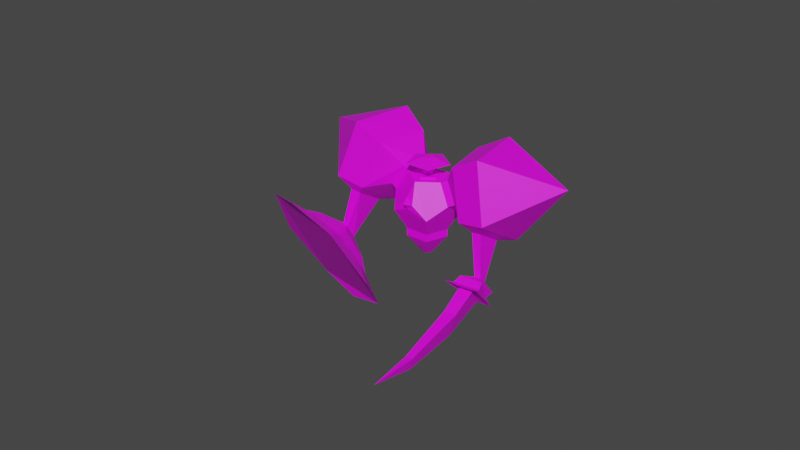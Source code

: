 # Source: ChemicalJuggernaut.blend  (saved by Blender 2.90.8; exported with 4.5.12 LTS)
import bpy
from mathutils import Matrix  # noqa: F401  (used for matrix-valued properties, if any)

bpy.ops.wm.read_factory_settings(use_empty=True)
scene = bpy.context.scene
scene.name = 'Scene'

# ---- collections
col_collection = bpy.data.collections.new('Collection'); scene.collection.children.link(col_collection)
col_char = bpy.data.collections.new('Char'); col_collection.children.link(col_char)

# ---- images (referenced by path relative to the original .blend; pixels are not part of the script)
import os
ASSET_DIR = os.environ.get("B2B_ASSET_DIR", "")  # directory of the original .blend (textures are referenced by path, not embedded)
HERE = os.path.dirname(os.path.abspath(__file__))  # packed textures are extracted next to this script under _unpacked/

def load_image(name, relpath, width, height, colorspace="sRGB"):
    """Load a texture the original file referenced (path relative to the .blend, or extracted next to this script)."""
    p = next((c for c in (os.path.join(HERE, relpath), os.path.join(ASSET_DIR, relpath)) if relpath and os.path.exists(c)), "")
    if p:
        img = bpy.data.images.load(p, check_existing=True)
        img.name = name
    else:  # same state as the original file: an image datablock whose file is absent (Cycles renders it pink)
        img = bpy.data.images.new(name, width, height)
        img.source = "FILE"
        img.filepath = "//" + (relpath or name)
    img.colorspace_settings.name = colorspace
    return img
img_chemical_jpg = load_image('Chemical.jpg', 'Chemical.jpg', 1024, 1024, 'sRGB')

# ---- materials (node trees are filled in below, after node groups)
mat_material = bpy.data.materials.new('Material')
mat_material.use_transparent_shadow = False

# ---- material node trees
mat_material.use_nodes = True; mat_material.node_tree.nodes.clear()
_N = mat_material.node_tree.nodes; _L = mat_material.node_tree.links
n0 = _N.new('ShaderNodeBsdfPrincipled'); n0.name = 'Principled BSDF'; n0.location = (10, 300)
n0.distribution = 'GGX'
n0.subsurface_method = 'BURLEY'
n0.inputs[3].default_value = 1.45
n0.inputs[27].default_value = (0.0, 0.0, 0.0, 1.0)
n0.inputs[28].default_value = 1.0
n1 = _N.new('ShaderNodeOutputMaterial'); n1.name = 'Material Output'; n1.location = (300, 300)
n2 = _N.new('ShaderNodeTexImage'); n2.name = 'Image Texture'; n2.location = (-280, 280)
n2.image = img_chemical_jpg
_L.new(n0.outputs[0], n1.inputs[0])
_L.new(n2.outputs[0], n0.inputs[0])
n1.is_active_output = True

# ---- world
world_world = bpy.data.worlds.new('World'); scene.world = world_world
world_world.use_nodes = True; world_world.node_tree.nodes.clear()
_N = world_world.node_tree.nodes; _L = world_world.node_tree.links
n0 = _N.new('ShaderNodeOutputWorld'); n0.name = 'World Output'; n0.location = (300, 300)
n1 = _N.new('ShaderNodeBackground'); n1.name = 'Background'; n1.location = (10, 300)
n1.inputs[0].default_value = (0.05088, 0.05088, 0.05088, 1.0)
_L.new(n1.outputs[0], n0.inputs[0])
n0.is_active_output = True
world_world.color = (0.05088, 0.05088, 0.05088)
world_world.use_sun_shadow = False
world_world.sun_shadow_jitter_overblur = 0.0

# ---- meshes
me_solid = bpy.data.meshes.new('Solid')
me_solid.from_pydata([(0.5191, 0.3664, 0.6134), (0.5774, 0.5774, -0.5774), (0.5191, -0.3664, 0.6134), (0.5774, -0.5774, -0.5774), (-0.5774, 0.5774, 0.5774), (-0.5774, 0.5774, -0.5774), (-0.5774, -0.5774, 0.5774), (-0.5774, -0.5774, -0.5774), (0.3568, 0.9342, 0.0), (-0.3568, 0.9342, 0.0), (-0.3568, -0.9342, 0.0), (0.7455, 0.0, 0.4734), (0.9342, 0.0, -0.3568), (-0.9342, 0.0, 0.3568), (-0.9342, 0.0, -0.3568), (0.1526, 0.2265, 0.8398), (0.1526, -0.2265, 0.8398), (0.0, 0.3568, -0.9342), (0.0, -0.3568, -0.9342), (-0.7001, -0.5774, -0.776), (-1.057, 0.0, -0.5554), (-0.1227, 0.3568, -1.133), (-0.1227, -0.3568, -1.133), (-1.057, 0.0, -0.5554), (-0.7001, 0.5774, -0.776), (-0.1227, 0.3568, -1.133), (0.7676, 0.6949, 0.5774), (1.124, 0.1176, 0.3568), (1.124, 0.1176, -0.3568), (0.7676, 0.6949, -0.5774), (0.5471, 1.052, -3.804e-09), (-0.1176, 0.3568, 1.124), (-0.6949, 0.5774, 0.7676), (-1.052, -1.902e-09, 0.5471), (-0.6949, -0.5774, 0.7676), (-0.1176, -0.3568, 1.124), (1.365, 1.233, 1.014), (2.008, -0.1724, 0.6166), (1.714, -0.2844, -0.8537), (0.8891, 1.052, -1.365), (0.6738, 1.99, -0.21), (-0.217, 0.6269, 1.997), (-1.369, 1.207, 1.058), (-1.898, -0.01592, 0.3662), (-1.074, -1.352, 0.8771), (-0.03468, -0.9548, 1.885), (0.5774, 0.5774, 0.5774), (0.0, 0.3568, 0.9342), (0.9342, 0.0, 0.3568), (0.5774, -0.5774, 0.5774), (0.0, -0.3568, 0.9342), (0.3438, 0.09211, 0.7975), (0.3438, -0.09211, 0.7975), (0.4929, -0.149, 0.7054), (0.585, -1.361e-09, 0.6484), (0.4929, 0.149, 0.7054), (0.1865, -0.2265, 0.8947), (0.1865, 0.2265, 0.8947), (0.553, -0.3664, 0.6682), (0.7794, -1.361e-09, 0.5283), (0.553, 0.3664, 0.6682), (0.3438, -0.09211, 0.7975), (0.3438, 0.09211, 0.7975), (0.4929, -0.149, 0.7054), (0.585, -1.361e-09, 0.6484), (0.4929, 0.149, 0.7054), (0.4045, -0.002919, 1.139), (0.5571, -0.2431, 1.045), (0.7988, -0.1469, 0.8965), (0.7956, 0.1527, 0.8984), (0.5518, 0.2417, 1.048), (0.4697, -0.6236, 1.129), (0.07835, -0.007944, 1.369), (1.089, -0.377, 0.7478), (1.081, 0.391, 0.7527), (0.4561, 0.6191, 1.137), (0.6766, -0.1493, 1.184), (0.5827, -0.001623, 1.241), (0.8252, -0.09015, 1.092), (0.8232, 0.09406, 1.094), (0.6733, 0.1488, 1.186), (0.3018, -0.808, 0.2268), (0.2426, -0.8662, -0.08063), (0.4676, -0.81, -0.04599), (0.3796, -1.014, 0.06045), (0.4996, -0.232, 0.8228), (0.5701, -0.259, 0.7791), (0.4996, -0.232, 0.8228), (0.715, -0.2579, 0.8696), (0.6006, -0.3035, 0.9401), (2.008, -0.1724, 0.6166), (1.365, 1.233, 1.014), (1.7, 0.05722, -1.2), (1.286, 0.7282, -1.456), (0.6738, 1.99, -0.21), (-1.369, 1.207, 1.058), (-0.217, 0.6269, 1.997), (-1.993, -0.4559, 0.4753), (-1.506, -1.245, 0.7768), (-0.03468, -0.9548, 1.885), (2.207, 1.759, 1.029), (2.934, 0.04526, 0.5785), (1.973, 0.1275, -1.32), (1.517, 0.8668, -1.603), (1.325, 2.654, -0.419), (-0.7287, 0.6359, 2.849), (-2.07, 1.354, 1.687), (-2.254, -0.4962, 0.6321), (-1.718, -1.365, 0.9644), (-0.4612, -1.254, 2.685), (3.748, 1.994, -0.8293), (-2.835, -0.5146, 3.224), (0.8891, 1.052, -1.365), (1.714, -0.2844, -0.8537), (-1.074, -1.352, 0.8771), (-1.898, -0.01592, 0.3662), (1.508, 1.493, -1.765), (2.502, -0.1191, -1.148), (-1.637, -1.704, 1.421), (-2.632, -0.09192, 0.8047), (1.353, 0.04461, -2.504), (1.507, 0.1204, -2.599), (1.671, -0.0778, -2.451), (1.502, -0.1352, -2.371), (-2.381, -1.507, -0.03705), (-2.512, -1.536, 0.09028), (-2.827, -1.26, -0.2844), (-2.667, -1.256, -0.3771), (1.027, -0.04394, -2.578), (1.604, 0.2132, -2.924), (2.019, -0.279, -2.548), (1.41, -0.4984, -2.23), (-1.781, -1.89, -0.185), (-2.715, -2.08, 0.5592), (-3.522, -1.389, -0.3999), (-2.514, -1.263, -1.055), (1.104, -0.03796, -2.856), (1.366, 0.1122, -3.009), (2.074, -0.4689, -2.711), (1.368, -0.7198, -2.343), (-1.551, -2.267, -0.1938), (-2.685, -2.505, 0.7396), (-3.93, -1.424, -0.7578), (-2.699, -1.224, -1.542), (1.274, -0.1586, -3.056), (1.894, -0.555, -2.696), (1.518, -0.6812, -2.505), (-2.01, -1.667, -1.142), (-3.433, -1.289, -1.321), (-3.591, -2.034, 0.1656), (-1.927, -2.585, 0.4603), (-1.402, -3.438, 0.96), (-2.725, -3.298, 1.448), (-4.307, -2.477, 0.4456), (-4.897, -1.413, -1.166), (-4.03, -1.176, -2.15), (-2.748, -1.062, -2.535), (-1.546, -1.836, -1.836), (-0.7447, -2.884, -0.1818), (1.292, 0.2082, -3.284), (0.9238, 0.02395, -3.06), (2.348, -0.7164, -2.702), (1.408, -1.02, -2.22), (1.826, -1.225, -3.169), (1.327, -1.31, -3.68), (1.503, -1.356, -3.004), (1.749, -2.952, -3.768), (2.142, -4.209, -4.128), (1.636, -2.854, -4.124), (1.929, -2.872, -3.857), (-0.9119, -0.1328, -1.34), (-0.7624, -0.1086, -1.432), (-0.9777, 0.02649, -1.3), (-0.8689, 0.1492, -1.367), (-0.7358, 0.06569, -1.448)], [(20, 23)], [(46, 8, 4, 47), (8, 9, 4), (8, 1, 5, 9), (1, 17, 5), (48, 49, 3, 12), (49, 81, 83, 3), (9, 5, 13, 4), (5, 14, 13), (6, 10, 49, 50), (10, 82, 81, 49), (3, 18, 1, 12), (18, 17, 1), (7, 10, 13, 14), (10, 6, 13), (14, 20, 19, 7), (18, 22, 21, 17), (5, 24, 23, 14), (5, 17, 21, 25, 24), (22, 19, 171, 174), (48, 27, 26, 46), (12, 28, 27, 48), (1, 29, 28, 12), (8, 30, 29, 1), (46, 26, 30, 8), (4, 32, 31, 47), (13, 33, 32, 4), (6, 34, 33, 13), (50, 35, 34, 6), (47, 31, 35, 50), (39, 40, 94, 112), (27, 37, 36, 26), (28, 38, 37, 27), (29, 39, 38, 28), (30, 40, 39, 29), (26, 36, 40, 30), (44, 45, 99, 114), (32, 42, 41, 31), (33, 43, 42, 32), (34, 44, 43, 33), (35, 45, 44, 34), (31, 41, 45, 35), (15, 0, 46, 47), (0, 11, 48, 46), (11, 2, 49, 48), (16, 15, 47, 50), (2, 16, 50, 49), (16, 56, 57, 15), (2, 58, 56, 16), (11, 59, 58, 2), (0, 60, 59, 11), (15, 57, 60, 0), (61, 62, 57, 56), (63, 61, 56, 58), (64, 63, 58, 59), (65, 64, 59, 60), (62, 65, 60, 57), (62, 61, 52, 67, 66, 51), (65, 54, 69, 70, 55, 64), (54, 53, 63, 64), (70, 66, 72, 75), (52, 61, 85, 87), (62, 51, 66, 70, 55, 65), (54, 69, 68, 53), (74, 75, 80, 79), (68, 69, 74, 73), (66, 67, 71, 72), (69, 70, 75, 74), (67, 68, 73, 71), (77, 76, 78, 79, 80), (71, 73, 78, 76), (75, 72, 77, 80), (73, 74, 79, 78), (72, 71, 76, 77), (82, 83, 84), (83, 82, 10, 3), (81, 82, 84), (83, 81, 84), (85, 86, 88, 89, 87), (53, 68, 88, 86), (61, 53, 86, 85), (67, 52, 87, 89), (68, 67, 89, 88), (41, 42, 95, 96), (36, 37, 90, 91), (45, 41, 96, 99), (40, 36, 91, 94), (42, 43, 115, 95), (37, 38, 113, 90), (43, 44, 114, 115), (38, 39, 112, 113), (90, 101, 100, 91), (113, 117, 101, 90), (94, 104, 116, 112), (91, 100, 104, 94), (95, 106, 105, 96), (115, 119, 106, 95), (99, 109, 118, 114), (96, 105, 109, 99), (101, 110, 100), (117, 110, 101), (116, 110, 117), (104, 110, 116), (100, 110, 104), (106, 111, 105), (119, 111, 106), (118, 111, 119), (109, 111, 118), (105, 111, 109), (93, 92, 113, 112), (98, 97, 115, 114), (102, 103, 116, 117), (92, 102, 117, 113), (103, 93, 112, 116), (107, 108, 118, 119), (97, 107, 119, 115), (108, 98, 114, 118), (103, 121, 120, 93), (102, 122, 121, 103), (92, 123, 122, 102), (93, 120, 123, 92), (108, 125, 124, 98), (107, 126, 125, 108), (97, 127, 126, 107), (98, 124, 127, 97), (137, 159, 160, 136), (121, 129, 128, 120), (122, 130, 129, 121), (123, 131, 130, 122), (120, 128, 131, 123), (146, 144, 164, 165), (125, 133, 132, 124), (126, 134, 133, 125), (127, 135, 134, 126), (124, 132, 135, 127), (129, 137, 136, 128), (130, 138, 137, 129), (131, 139, 138, 130), (128, 136, 139, 131), (133, 141, 150, 140, 132), (134, 142, 149, 141, 133), (135, 143, 148, 142, 134), (132, 140, 147, 143, 135), (138, 161, 159, 137), (139, 162, 161, 138), (136, 160, 162, 139), (151, 152, 153, 154, 155, 156, 157, 158), (141, 152, 151, 150), (149, 153, 152, 141), (142, 154, 153, 149), (148, 155, 154, 142), (143, 156, 155, 148), (147, 157, 156, 143), (140, 158, 157, 147), (150, 151, 158, 140), (144, 160, 159), (145, 144, 159, 161), (146, 145, 161, 162), (144, 146, 162, 160), (165, 164, 168, 166), (145, 146, 165, 163), (144, 145, 163, 164), (163, 165, 166, 169), (164, 163, 169, 168), (166, 168, 167), (169, 166, 167), (168, 169, 167), (3, 10, 7, 18), (19, 22, 18, 7), (171, 170, 172, 173, 174), (25, 22, 174, 173), (19, 23, 170, 171), (23, 24, 172, 170), (24, 25, 173, 172)])
_uv = me_solid.uv_layers.new(name='UVMap')
_uv.uv.foreach_set('vector', [0.09192, 0.9331, 0.03511, 0.9517, 0.03511, 0.8548, 0.09192, 0.8732, 0.03511, 0.9517, 0.0, 0.9034, 0.03511, 0.8548, 0.9466, 0.5101, 0.8949, 0.5404, 0.8794, 0.4539, 0.937, 0.4567, 0.8949, 0.5404, 0.8533, 0.5057, 0.8794, 0.4539, 0.9541, 0.6992, 0.8965, 0.684, 0.9292, 0.6422, 0.9743, 0.6733, 0.8965, 0.684, 0.8781, 0.6674, 0.8955, 0.6508, 0.9292, 0.6422, 0.937, 0.4567, 0.8794, 0.4539, 0.8949, 0.3856, 0.9466, 0.4144, 0.8794, 0.4539, 0.8533, 0.41, 0.8949, 0.3856, 0.8281, 0.7298, 0.8388, 0.6771, 0.8965, 0.684, 0.8637, 0.7341, 0.8281, 0.9112, 0.8672, 0.9432, 0.8552, 0.9563, 0.8581, 0.9778, 0.9167, 0.2909, 0.8959, 0.3466, 0.8224, 0.2909, 0.8713, 0.2564, 0.8959, 0.3466, 0.8376, 0.3466, 0.8224, 0.2909, 0.6085, 0.3413, 0.5881, 0.2852, 0.6822, 0.2852, 0.6666, 0.3413, 0.5881, 0.2852, 0.6337, 0.2505, 0.6822, 0.2852, 0.6666, 0.3413, 0.6653, 0.3601, 0.6071, 0.3601, 0.6085, 0.3413, 0.8959, 0.3466, 0.897, 0.3656, 0.8387, 0.3656, 0.8376, 0.3466, 0.9727, 0.9443, 0.9545, 0.9441, 0.9677, 0.8946, 0.9859, 0.8948, 0.9727, 0.9443, 0.9859, 0.9918, 0.9677, 0.9915, 0.9677, 0.9915, 0.9545, 0.9441, 0.9222, 0.8594, 0.864, 0.8456, 0.9121, 0.7977, 0.9201, 0.7917, 0.9541, 0.6992, 0.9716, 0.6993, 0.9743, 0.7587, 0.9569, 0.7586, 0.2719, 0.8186, 0.2561, 0.82, 0.2752, 0.7758, 0.291, 0.7744, 0.291, 0.8706, 0.2752, 0.8719, 0.2561, 0.82, 0.2719, 0.8186, 0.9466, 0.5101, 0.9561, 0.5263, 0.9044, 0.5566, 0.8949, 0.5404, 0.09192, 0.9331, 0.09778, 0.9493, 0.04097, 0.968, 0.03511, 0.9517, 0.03511, 0.8548, 0.04097, 0.8391, 0.09778, 0.8575, 0.09192, 0.8732, 0.8949, 0.3856, 0.9044, 0.3703, 0.9561, 0.3991, 0.9466, 0.4144, 0.9391, 0.9492, 0.9222, 0.9478, 0.9376, 0.8946, 0.9545, 0.896, 0.9545, 0.9916, 0.9376, 0.9902, 0.9222, 0.9478, 0.9391, 0.9492, 0.901, 0.7802, 0.8887, 0.7917, 0.8514, 0.7457, 0.8637, 0.7341, 0.0, 0.0, 0.0, 0.0, 0.0, 0.0, 0.0, 0.0, 0.4922, 0.7613, 0.5106, 0.8192, 0.3885, 0.7662, 0.4381, 0.7402, 0.5401, 0.7229, 0.5902, 0.7397, 0.5106, 0.8192, 0.4922, 0.7613, 0.2752, 0.8719, 0.2424, 0.9359, 0.1983, 0.8157, 0.2561, 0.82, 0.7569, 0.7202, 0.706, 0.672, 0.8281, 0.6422, 0.812, 0.7044, 0.4381, 0.7402, 0.3885, 0.7662, 0.3885, 0.6323, 0.4395, 0.6805, 0.0, 0.0, 0.0, 0.0, 0.0, 0.0, 0.0, 0.0, 0.3487, 0.1886, 0.3271, 0.1232, 0.4497, 0.1772, 0.4036, 0.2113, 0.06139, 0.4809, 0.0, 0.4712, 0.07576, 0.3712, 0.09732, 0.4366, 0.09415, 0.5309, 0.07576, 0.587, 0.0, 0.4712, 0.06139, 0.4809, 0.4017, 0.2695, 0.4497, 0.3105, 0.3271, 0.3389, 0.3455, 0.2829, 0.4036, 0.2113, 0.4497, 0.1772, 0.4497, 0.3105, 0.4017, 0.2695, 0.9059, 0.7623, 0.9414, 0.7486, 0.9569, 0.7586, 0.901, 0.7802, 0.9414, 0.7486, 0.9396, 0.7109, 0.9541, 0.6992, 0.9569, 0.7586, 0.9396, 0.7109, 0.9031, 0.7013, 0.8965, 0.684, 0.9541, 0.6992, 0.8823, 0.733, 0.9059, 0.7623, 0.901, 0.7802, 0.8637, 0.7341, 0.9031, 0.7013, 0.8823, 0.733, 0.8637, 0.7341, 0.8965, 0.684, 0.2919, 0.4099, 0.2971, 0.4093, 0.2971, 0.445, 0.2919, 0.4455, 0.2937, 0.5495, 0.2979, 0.548, 0.2979, 0.5825, 0.2937, 0.5839, 0.2791, 0.5357, 0.2739, 0.536, 0.2794, 0.5111, 0.2846, 0.5108, 0.2846, 0.5707, 0.2794, 0.571, 0.2739, 0.536, 0.2791, 0.5357, 0.2969, 0.4093, 0.2919, 0.4092, 0.2919, 0.3712, 0.2969, 0.3713, 0.399, 0.912, 0.4081, 0.9243, 0.4021, 0.9425, 0.3799, 0.9121, 0.4081, 0.8994, 0.399, 0.912, 0.3799, 0.9121, 0.4021, 0.8814, 0.4227, 0.904, 0.4081, 0.8994, 0.4021, 0.8814, 0.4382, 0.8927, 0.4227, 0.9194, 0.4227, 0.904, 0.4382, 0.8927, 0.4382, 0.9304, 0.4081, 0.9243, 0.4227, 0.9194, 0.4382, 0.9304, 0.4021, 0.9425, 0.913, 0.2429, 0.9156, 0.2287, 0.9156, 0.2287, 0.9427, 0.2173, 0.9427, 0.2416, 0.913, 0.2429, 0.2846, 0.5178, 0.2979, 0.5108, 0.2979, 0.5368, 0.2857, 0.548, 0.2846, 0.5178, 0.2979, 0.5108, 0.0, 0.0, 0.0, 0.0, 0.0, 0.0, 0.0, 0.0, 0.4965, 0.9418, 0.481, 0.927, 0.4812, 0.8935, 0.5208, 0.9313, 0.0, 0.0, 0.0, 0.0, 0.0, 0.0, 0.0, 0.0, 0.2902, 0.5775, 0.2902, 0.5775, 0.2902, 0.607, 0.2739, 0.5932, 0.2762, 0.571, 0.2762, 0.571, 0.1614, 0.9268, 0.1887, 0.9138, 0.1887, 0.9383, 0.1591, 0.9369, 0.6451, 0.9559, 0.5838, 0.9755, 0.5965, 0.9382, 0.6112, 0.9335, 0.4733, 0.9657, 0.4917, 0.9657, 0.5086, 0.9926, 0.4615, 0.9926, 0.481, 0.927, 0.4667, 0.9418, 0.4446, 0.9313, 0.4812, 0.8935, 0.4917, 0.9657, 0.4965, 0.9418, 0.5208, 0.9313, 0.5086, 0.9926, 0.4667, 0.9418, 0.4733, 0.9657, 0.4615, 0.9926, 0.4446, 0.9313, 0.5874, 0.9258, 0.5965, 0.9135, 0.6112, 0.9182, 0.6112, 0.9335, 0.5965, 0.9382, 0.5838, 0.8723, 0.6451, 0.8921, 0.6112, 0.9182, 0.5965, 0.9135, 0.5838, 0.9755, 0.5459, 0.9239, 0.5874, 0.9258, 0.5965, 0.9382, 0.6451, 0.8921, 0.6451, 0.9559, 0.6112, 0.9335, 0.6112, 0.9182, 0.5459, 0.9239, 0.5838, 0.8723, 0.5965, 0.9135, 0.5874, 0.9258, 0.8672, 0.9432, 0.8793, 0.9564, 0.8621, 0.9632, 0.8793, 0.9564, 0.8672, 0.9432, 0.8281, 0.9112, 0.9222, 0.9337, 0.2908, 0.607, 0.2908, 0.6337, 0.2739, 0.6225, 0.8955, 0.6508, 0.8781, 0.6674, 0.8766, 0.645, 0.2825, 0.6499, 0.2771, 0.6462, 0.2739, 0.6337, 0.2855, 0.6361, 0.2825, 0.6499, 0.1591, 0.9369, 0.1887, 0.9383, 0.1821, 0.9466, 0.1681, 0.946, 0.2855, 0.6663, 0.2739, 0.6584, 0.2771, 0.6462, 0.2825, 0.6499, 0.9427, 0.2173, 0.9156, 0.2287, 0.9236, 0.2146, 0.9365, 0.2092, 0.2894, 0.4765, 0.2894, 0.4513, 0.2974, 0.4569, 0.2974, 0.4688, 0.0, 0.0, 0.0, 0.0, 0.0, 0.0, 0.0, 0.0, 0.0, 0.0, 0.0, 0.0, 0.0, 0.0, 0.0, 0.0, 0.0, 0.0, 0.0, 0.0, 0.0, 0.0, 0.0, 0.0, 0.0, 0.0, 0.0, 0.0, 0.0, 0.0, 0.0, 0.0, 0.0, 0.0, 0.0, 0.0, 0.0, 0.0, 0.0, 0.0, 0.0, 0.0, 0.0, 0.0, 0.0, 0.0, 0.0, 0.0, 0.0, 0.0, 0.0, 0.0, 0.0, 0.0, 0.0, 0.0, 0.0, 0.0, 0.0, 0.0, 0.0, 0.0, 0.0, 0.0, 0.2398, 0.8326, 0.2284, 0.762, 0.3877, 0.7571, 0.3726, 0.8326, 0.08747, 0.7839, 0.07664, 0.7439, 0.2284, 0.762, 0.2398, 0.8326, 0.4446, 0.6571, 0.4446, 0.7331, 0.2982, 0.7006, 0.3202, 0.6359, 0.3726, 0.8326, 0.3877, 0.7571, 0.4936, 0.7513, 0.4987, 0.8218, 0.1086, 0.8606, 0.0961, 0.7928, 0.2562, 0.7879, 0.2421, 0.8606, 0.9193, 0.00638, 0.9911, 0.0, 0.9911, 0.1487, 0.913, 0.1312, 0.3654, 0.8512, 0.3597, 0.7829, 0.5195, 0.7864, 0.5141, 0.8652, 0.2421, 0.8606, 0.2562, 0.7879, 0.3597, 0.7829, 0.3654, 0.8512, 0.2284, 0.762, 0.3047, 0.5828, 0.3877, 0.7571, 0.07664, 0.7439, 0.3047, 0.5828, 0.2284, 0.762, 0.8533, 0.434, 0.8533, 0.6254, 0.706, 0.5124, 0.4446, 0.7331, 0.3309, 0.8814, 0.2982, 0.7006, 0.3877, 0.7571, 0.3047, 0.5828, 0.4936, 0.7513, 0.0961, 0.7928, 0.1771, 0.6084, 0.2562, 0.7879, 0.5391, 0.5039, 0.3888, 0.3835, 0.5459, 0.3703, 0.3861, 0.5693, 0.3888, 0.3835, 0.5391, 0.5039, 0.3597, 0.7829, 0.1771, 0.6084, 0.5195, 0.7864, 0.2562, 0.7879, 0.1771, 0.6084, 0.3597, 0.7829, 0.5149, 0.8452, 0.501, 0.7824, 0.5163, 0.7449, 0.5439, 0.87, 0.8777, 0.1145, 0.8887, 0.03963, 0.913, 0.02215, 0.8944, 0.1489, 0.7359, 0.4738, 0.8035, 0.4378, 0.8533, 0.434, 0.706, 0.5124, 0.501, 0.7824, 0.4754, 0.7833, 0.4446, 0.7426, 0.5163, 0.7449, 0.4907, 0.8525, 0.5149, 0.8452, 0.5439, 0.87, 0.4778, 0.8935, 0.5146, 0.5407, 0.4321, 0.576, 0.3861, 0.5693, 0.5391, 0.5039, 0.8887, 0.03963, 0.864, 0.03234, 0.8449, 0.0, 0.913, 0.02215, 0.852, 0.1148, 0.8777, 0.1145, 0.8944, 0.1489, 0.8224, 0.1529, 0.5454, 0.8957, 0.5454, 1.0, 0.5295, 0.9978, 0.5208, 0.8935, 0.7359, 0.4738, 0.718, 0.3866, 0.7365, 0.3703, 0.8035, 0.4378, 0.501, 0.7824, 0.4777, 0.8474, 0.4614, 0.849, 0.4754, 0.7833, 0.9222, 0.8946, 0.9438, 0.7917, 0.9655, 0.797, 0.9915, 0.8946, 0.852, 0.1148, 0.8472, 0.03835, 0.8624, 0.03958, 0.8777, 0.1145, 0.5146, 0.5407, 0.5459, 0.6359, 0.4996, 0.6322, 0.4321, 0.576, 0.9743, 0.7536, 0.9845, 0.6426, 1.0, 0.6422, 1.0, 0.751, 0.2982, 0.992, 0.3419, 0.8992, 0.3799, 0.8814, 0.3799, 0.9947, 0.1257, 0.935, 0.1388, 0.9562, 0.09996, 0.9624, 0.09778, 0.9393, 0.9313, 0.1871, 0.913, 0.2092, 0.9146, 0.1487, 0.9321, 0.1707, 0.9543, 0.1871, 0.9711, 0.2092, 0.913, 0.2092, 0.9313, 0.1871, 0.6825, 0.2841, 0.7069, 0.2634, 0.7053, 0.3239, 0.6822, 0.3005, 0.9321, 0.1707, 0.9146, 0.1487, 0.9683, 0.1488, 0.953, 0.1707, 0.7306, 0.5101, 0.7336, 0.509, 0.7341, 0.5142, 0.7314, 0.5134, 0.9197, 0.2808, 0.9637, 0.2483, 0.9427, 0.3468, 0.9167, 0.2956, 0.4512, 0.2049, 0.3955, 0.2254, 0.4303, 0.1116, 0.4647, 0.1602, 0.4658, 0.2077, 0.4906, 0.2519, 0.3955, 0.2254, 0.4512, 0.2049, 0.478, 0.1671, 0.5223, 0.1486, 0.4906, 0.2519, 0.4658, 0.2077, 0.2894, 0.5108, 0.2761, 0.4935, 0.2739, 0.466, 0.2894, 0.4513, 0.2739, 0.3788, 0.2919, 0.3712, 0.2919, 0.4513, 0.2745, 0.4409, 0.7069, 0.2634, 0.7266, 0.2597, 0.7249, 0.3298, 0.7053, 0.3239, 0.798, 0.8897, 0.8163, 0.8787, 0.8185, 0.953, 0.7997, 0.9468, 0.9637, 0.2483, 0.9973, 0.2447, 0.9973, 0.3112, 0.9714, 0.3656, 0.9427, 0.3468, 0.3955, 0.2254, 0.369, 0.2596, 0.3683, 0.1628, 0.422, 0.08215, 0.4303, 0.1116, 0.4906, 0.2519, 0.4856, 0.2925, 0.4216, 0.2925, 0.369, 0.2596, 0.3955, 0.2254, 0.9809, 0.5118, 0.9567, 0.5393, 0.9561, 0.4463, 0.9618, 0.3703, 0.9809, 0.4049, 0.1317, 0.8622, 0.1388, 0.8391, 0.1388, 0.9562, 0.1257, 0.935, 0.7266, 0.2597, 0.7482, 0.2505, 0.7482, 0.3427, 0.7249, 0.3298, 0.8163, 0.8787, 0.826, 0.8589, 0.826, 0.9782, 0.8185, 0.953, 0.08473, 0.0, 0.2021, 0.007801, 0.2982, 0.1494, 0.2982, 0.3181, 0.2024, 0.3712, 0.08971, 0.3709, 0.01582, 0.2596, 0.0, 0.08408, 0.422, 0.08215, 0.392, 0.003144, 0.5046, 0.0, 0.4866, 0.08035, 0.3683, 0.1628, 0.2982, 0.144, 0.392, 0.003144, 0.422, 0.08215, 0.369, 0.2596, 0.2994, 0.3129, 0.2982, 0.144, 0.3683, 0.1628, 0.4216, 0.2925, 0.3913, 0.3703, 0.2994, 0.3129, 0.369, 0.2596, 0.4856, 0.2925, 0.5031, 0.3703, 0.3913, 0.3703, 0.4216, 0.2925, 0.5257, 0.2305, 0.5729, 0.2622, 0.5031, 0.3703, 0.4856, 0.2925, 0.5344, 0.1294, 0.5881, 0.08566, 0.5729, 0.2622, 0.5257, 0.2305, 0.4866, 0.08035, 0.5046, 0.0, 0.5881, 0.08566, 0.5344, 0.1294, 0.7462, 0.8881, 0.7248, 0.864, 0.7634, 0.8589, 0.7684, 0.9532, 0.7462, 0.8881, 0.7634, 0.8589, 0.798, 0.9802, 0.7316, 0.9533, 0.7684, 0.9532, 0.798, 0.9802, 0.706, 0.9802, 0.7462, 0.8881, 0.7316, 0.9533, 0.706, 0.9802, 0.7248, 0.864, 0.7314, 0.5134, 0.7341, 0.5142, 0.7331, 0.5207, 0.7316, 0.5205, 0.7607, 0.4821, 0.7624, 0.4821, 0.7623, 0.4852, 0.7608, 0.4851, 0.76, 0.5081, 0.7569, 0.507, 0.7578, 0.5039, 0.7605, 0.5029, 0.7608, 0.4851, 0.7623, 0.4852, 0.7619, 0.4923, 0.7611, 0.4922, 0.7605, 0.5029, 0.7578, 0.5039, 0.7579, 0.4967, 0.7595, 0.4965, 0.7316, 0.5205, 0.7331, 0.5207, 0.7306, 0.526, 0.7611, 0.4922, 0.7619, 0.4923, 0.7614, 0.4978, 0.7595, 0.4965, 0.7579, 0.4967, 0.7569, 0.4912, 0.9222, 0.9337, 0.8281, 0.9112, 0.8596, 0.8609, 0.9178, 0.8748, 0.864, 0.8456, 0.9222, 0.8594, 0.9178, 0.8748, 0.8596, 0.8609, 0.6616, 0.8772, 0.6756, 0.8723, 0.6838, 0.8804, 0.6748, 0.8903, 0.6611, 0.8883, 0.9791, 0.6162, 0.9217, 0.6062, 0.9689, 0.5582, 0.9791, 0.5566, 0.8533, 0.6339, 0.8746, 0.5798, 0.9155, 0.629, 0.9176, 0.6339, 0.8746, 0.5798, 0.9012, 0.5566, 0.9217, 0.6155, 0.9155, 0.629, 0.703, 0.9454, 0.6451, 0.9454, 0.6748, 0.8903, 0.6838, 0.8804])
me_solid.materials.append(mat_material)
me_solid.use_remesh_fix_poles = True
me_solid.use_remesh_preserve_attributes = False
me_solid.use_mirror_vertex_groups = False
me_solid.update()
arm_armature_001 = bpy.data.armatures.new('Armature.001')  # bones are not reproduced

# ---- objects
ob_mainbody = bpy.data.objects.new('MainBody', me_solid)
ob_armature = bpy.data.objects.new('Armature', arm_armature_001)

# ---- transforms, parenting, visibility, modifiers, constraints
ob_mainbody.parent = ob_armature
ob_mainbody.matrix_parent_inverse = Matrix(((1.0, -0.0, -0.0, -1.445), (-0.0, 1.0, 0.0, 0.8722), (-0.0, -0.0, 1.0, -0.4583), (-0.0, 0.0, -0.0, 1.0)))
ob_mainbody.location = (0.0, 0.0, 0.0)
ob_mainbody.rotation_euler = (-0.00384, -0.552, -0.3116)
ob_mainbody.scale = (2.01, 2.01, 2.01)
ob_mainbody.lineart.crease_threshold = 0.0
_vg = ob_mainbody.vertex_groups.new(name='Bone')
for _i, _w in zip([1, 3, 4, 5, 6, 7, 8, 9, 10, 12, 13, 14, 17, 18, 19, 20, 21, 22, 23, 24, 25, 28, 29, 33, 34, 38, 49, 81, 82, 83, 84, 170, 171, 172, 173, 174], [0.1141, 0.6525, 0.01785, 0.8627, 0.1125, 0.9224, 0.01026, 0.2076, 0.6378, 0.1318, 0.1066, 0.8354, 0.8102, 0.9191, 0.9546, 0.8622, 0.8638, 0.9583, 0.9203, 0.9351, 0.9839, 0.04581, 0.009944, 0.003352, 0.02795, 0.007285, 0.0481, 0.2715, 0.3961, 0.3391, 0.319, 0.9979, 0.9983, 0.9973, 0.9979, 0.9989]): _vg.add([_i], _w, 'REPLACE')
_vg = ob_mainbody.vertex_groups.new(name='Bone.001')
for _i, _w in zip([0, 2, 3, 6, 10, 11, 12, 15, 16, 26, 27, 28, 31, 34, 35, 37, 41, 45, 46, 47, 48, 49, 50, 55, 56, 57, 58, 59, 60, 61, 62, 63, 64, 65, 69, 70, 74, 75, 81, 82, 83, 84, 85], [0.4822, 0.7838, 0.1435, 0.05205, 0.1466, 0.556, 0.05493, 0.4589, 0.5396, 0.01434, 0.05964, 0.0005729, 0.0612, 0.005196, 0.09558, 0.03413, 0.004311, 0.05442, 0.1554, 0.1752, 0.2383, 0.786, 0.258, 0.4734, 0.5178, 0.4581, 0.7788, 0.6058, 0.5375, 0.1371, 0.2067, 0.6441, 0.6489, 0.5915, 0.06431, 0.06617, 0.001567, 0.001665, 0.5749, 0.4487, 0.5099, 0.5362, 0.02951]): _vg.add([_i], _w, 'REPLACE')
_vg = ob_mainbody.vertex_groups.new(name='Bone.006')
for _i, _w in zip([0, 1, 3, 8, 9, 11, 12, 17, 21, 26, 27, 28, 29, 30, 36, 37, 38, 39, 40, 46, 48, 55, 59, 60, 64, 83, 90, 91, 94, 100, 101, 104, 112, 113], [0.08077, 0.2298, 0.06052, 0.1942, 0.04483, 0.09114, 0.2627, 0.04058, 0.01381, 0.4325, 0.4141, 0.5923, 0.7101, 0.7103, 0.1975, 0.3304, 0.3595, 0.3317, 0.2633, 0.1593, 0.1797, 0.08772, 0.07564, 0.06444, 0.03746, 0.00357, 0.4343, 0.5873, 0.5921, 0.1648, 0.1535, 0.1537, 0.03644, 0.01669]): _vg.add([_i], _w, 'REPLACE')
_vg = ob_mainbody.vertex_groups.new(name='Bone.002')
for _i, _w in zip([0, 2, 11, 15, 16, 46, 47, 49, 50, 51, 52, 53, 54, 55, 56, 57, 58, 59, 60, 61, 62, 63, 64, 65, 66, 67, 68, 69, 70, 71, 72, 73, 74, 75, 76, 77, 78, 79, 80, 85, 86, 87, 88, 89], [0.08147, 0.07706, 0.05981, 0.1577, 0.1604, 0.005179, 0.05841, 0.01501, 0.06388, 1.0, 0.9992, 0.9692, 0.9875, 0.3714, 0.2611, 0.2467, 0.1098, 0.08389, 0.115, 0.8305, 0.7232, 0.3013, 0.2152, 0.2929, 0.9887, 0.9949, 0.9873, 0.9178, 0.9172, 0.998, 0.9955, 0.9947, 0.9671, 0.9677, 0.9996, 0.9993, 0.9988, 0.9963, 0.9968, 0.9508, 0.9906, 0.9963, 0.9922, 0.9952]): _vg.add([_i], _w, 'REPLACE')
_vg = ob_mainbody.vertex_groups.new(name='Bone.003')
for _i, _w in zip([0, 1, 2, 3, 4, 5, 8, 9, 11, 12, 15, 17, 18, 21, 24, 26, 27, 28, 29, 30, 36, 37, 38, 39, 40, 46, 47, 48, 49, 55, 57, 58, 59, 60, 64, 65, 81, 82, 83, 84], [0.2863, 0.6194, 0.04269, 0.118, 0.06822, 0.08166, 0.7161, 0.5219, 0.2559, 0.5044, 0.0538, 0.1278, 0.0138, 0.09058, 0.02183, 0.4733, 0.4654, 0.2398, 0.1738, 0.1982, 0.2093, 0.3332, 0.1507, 0.08003, 0.0599, 0.585, 0.05859, 0.5106, 0.05005, 0.05376, 0.03711, 0.0253, 0.2036, 0.2258, 0.07373, 0.0651, 0.02584, 0.03835, 0.0563, 0.03765]): _vg.add([_i], _w, 'REPLACE')
_vg = ob_mainbody.vertex_groups.new(name='Bone.004')
for _i, _w in zip([27, 30, 36, 37, 40, 90, 91, 94, 100, 101, 103, 104, 110, 112, 113, 116, 117], [0.005644, 0.0169, 0.2857, 0.2424, 0.3257, 0.3769, 0.3731, 0.2938, 0.8006, 0.6751, 0.001441, 0.7344, 0.9985, 0.03566, 0.03239, 0.1091, 0.08281]): _vg.add([_i], _w, 'REPLACE')
_vg = ob_mainbody.vertex_groups.new(name='Bone.005')
for _i, _w in zip([12, 28, 29, 30, 36, 37, 38, 39, 40, 90, 91, 92, 93, 94, 101, 102, 103, 104, 112, 113, 116, 117], [0.0181, 0.08209, 0.07497, 0.02394, 0.2839, 0.02129, 0.4312, 0.5578, 0.3443, 0.1156, 0.008017, 0.5464, 0.8644, 0.1087, 0.09468, 0.5285, 0.845, 0.1067, 0.8792, 0.6077, 0.8383, 0.4723]): _vg.add([_i], _w, 'REPLACE')
_vg = ob_mainbody.vertex_groups.new(name='Bone.013')
for _i, _w in zip([163, 164, 165, 166, 168, 169], [0.06586, 0.8697, 0.07234, 0.02563, 0.4649, 0.03808]): _vg.add([_i], _w, 'REPLACE')
_vg = ob_mainbody.vertex_groups.new(name='Bone.014')
for _i, _w in zip([166, 167, 168, 169], [0.9585, 1.001, 0.5356, 0.9521]): _vg.add([_i], _w, 'REPLACE')
_vg = ob_mainbody.vertex_groups.new(name='Bone.015')
for _i, _w in zip([97, 98, 99, 107, 108, 109, 114, 118], [0.03798, 0.3813, 0.0725, 0.05108, 0.4016, 0.07515, 0.3138, 0.4153]): _vg.add([_i], _w, 'REPLACE')
_vg = ob_mainbody.vertex_groups.new(name='Bone.016')
for _i, _w in zip([97, 98, 107, 108, 114, 124, 125, 126, 127, 132, 133, 134, 135, 140, 141, 142, 143, 147, 148, 149, 150, 151, 152, 153, 154, 155, 156, 157, 158], [0.02613, 0.03636, 0.0564, 0.03748, 0.004598, 0.9771, 0.9787, 0.9937, 0.997, 0.9941, 0.9929, 0.9968, 0.9984, 0.9965, 0.9952, 0.998, 0.9992, 0.9987, 0.9987, 0.9968, 0.9966, 0.9973, 0.9978, 0.9978, 0.9983, 0.9989, 0.9993, 0.9987, 0.9973]): _vg.add([_i], _w, 'REPLACE')
_vg = ob_mainbody.vertex_groups.new(name='Bone.007')
for _i, _w in zip([0, 2, 4, 5, 6, 7, 9, 10, 13, 14, 15, 16, 20, 23, 31, 32, 33, 34, 35, 41, 42, 43, 44, 45, 46, 47, 49, 50, 56, 57, 60, 81, 82, 83, 84], [0.01447, 0.006895, 0.6074, 0.009541, 0.532, 0.01099, 0.1467, 0.1279, 0.6371, 0.1068, 0.1725, 0.1471, 0.08857, 0.04768, 0.1396, 0.1444, 0.1633, 0.2004, 0.1564, 0.06861, 0.05928, 0.07745, 0.1217, 0.09188, 0.009082, 0.3829, 0.01782, 0.3465, 0.1078, 0.1311, 0.00369, 0.0505, 0.05019, 0.01562, 0.0338]): _vg.add([_i], _w, 'REPLACE')
_vg = ob_mainbody.vertex_groups.new(name='Bone.008')
for _i, _w in zip([4, 6, 9, 10, 13, 14, 15, 16, 20, 31, 32, 33, 34, 35, 41, 42, 43, 44, 45, 47, 50, 56, 57, 81, 82, 95, 96, 99, 105, 106, 109, 114, 115], [0.2405, 0.2538, 0.05811, 0.06102, 0.2185, 0.02413, 0.1232, 0.1097, 0.01165, 0.6749, 0.7533, 0.7263, 0.6308, 0.6097, 0.3317, 0.3034, 0.3456, 0.3805, 0.3462, 0.2725, 0.2598, 0.08035, 0.09366, 0.00513, 0.0008708, 0.5941, 0.5984, 0.444, 0.1735, 0.1571, 0.1571, 0.02664, 0.02508]): _vg.add([_i], _w, 'REPLACE')
_vg = ob_mainbody.vertex_groups.new(name='Bone.009')
for _i, _w in zip([31, 32, 35, 41, 42, 45, 95, 96, 99, 105, 106, 109, 111, 114, 115, 118, 119], [0.02575, 0.01013, 0.03448, 0.2744, 0.3035, 0.2276, 0.2895, 0.3621, 0.3697, 0.7905, 0.7304, 0.6697, 0.9959, 0.05156, 0.01004, 0.08739, 0.1029]): _vg.add([_i], _w, 'REPLACE')
_vg = ob_mainbody.vertex_groups.new(name='Bone.010')
for _i, _w in zip([6, 31, 32, 33, 34, 35, 41, 42, 43, 44, 45, 95, 96, 97, 98, 99, 105, 106, 107, 108, 109, 114, 115, 118, 119], [0.01534, 0.02939, 0.02174, 0.0696, 0.08579, 0.05294, 0.2766, 0.3189, 0.5514, 0.4397, 0.2553, 0.112, 0.00738, 0.9002, 0.5505, 0.1094, 0.001392, 0.1075, 0.8635, 0.5271, 0.09517, 0.569, 0.9102, 0.4692, 0.8483]): _vg.add([_i], _w, 'REPLACE')
_vg = ob_mainbody.vertex_groups.new(name='Bone.011')
for _i, _w in zip([90, 92, 93, 101, 102, 103, 113, 117, 120, 121, 122, 123, 128, 129, 130, 136, 137, 159, 160], [0.07101, 0.4166, 0.08445, 0.075, 0.421, 0.09581, 0.3055, 0.4236, 0.471, 0.4656, 0.06094, 0.0309, 0.1491, 0.165, 0.002305, 0.06561, 0.07947, 0.05039, 0.04731]): _vg.add([_i], _w, 'REPLACE')
_vg = ob_mainbody.vertex_groups.new(name='Bone.012')
for _i, _w in zip([93, 102, 103, 120, 121, 122, 123, 128, 129, 130, 131, 136, 137, 138, 139, 144, 145, 146, 159, 160, 161, 162, 163, 164, 165], [0.000948, 0.0122, 0.003359, 0.5255, 0.5316, 0.9305, 0.9521, 0.8478, 0.8312, 0.9704, 0.9875, 0.9286, 0.9149, 0.9807, 0.9878, 0.964, 0.9876, 0.9984, 0.9398, 0.9403, 0.9911, 1.003, 0.9291, 0.1175, 0.9194]): _vg.add([_i], _w, 'REPLACE')
_vg = ob_mainbody.vertex_groups.new(name='Bone.017')
_m = ob_mainbody.modifiers.new('Armature', 'ARMATURE')
_m = ob_mainbody.modifiers.new('Armature.001', 'ARMATURE')
_m.object = ob_armature
ob_armature.location = (1.445, -0.8722, 0.4583)
ob_armature.lineart.crease_threshold = 0.0

# ---- collection membership
col_char.objects.link(ob_mainbody)
col_char.objects.link(ob_armature)

# ---- scene / render settings (as saved in the file)
scene.frame_start = 1; scene.frame_end = 180; scene.frame_set(19)
scene.render.engine = 'BLENDER_EEVEE_NEXT'
scene.cycles.use_denoising = False
scene.cycles.samples = 128
scene.cycles.sampling_pattern = 'TABULATED_SOBOL'
scene.cycles.use_adaptive_sampling = False
scene.cycles.use_light_tree = False
scene.view_settings.view_transform = 'Filmic'
bpy.context.view_layer.update()

# ---- added for rendering (the .blend has no active camera and no usable light): camera, sun
cam_auto = bpy.data.cameras.new('AutoCamera')
cam_auto.lens = 50.0
cam_auto.sensor_width = 36.0
cam_auto.clip_end = 1000.0
ob_auto_camera = bpy.data.objects.new('AutoCamera', cam_auto)
scene.collection.objects.link(ob_auto_camera)
ob_auto_camera.location = (35.2957, -44.8481, 27.6348)
ob_auto_camera.rotation_euler = (1.09748, -7.21219e-08, 0.694738)
scene.camera = ob_auto_camera
light_auto_sun = bpy.data.lights.new('AutoSun', 'SUN')
light_auto_sun.energy = 3.0
light_auto_sun.angle = 0.0523599
ob_auto_sun = bpy.data.objects.new('AutoSun', light_auto_sun)
scene.collection.objects.link(ob_auto_sun)
ob_auto_sun.rotation_euler = (0.872665, 0.174533, 0.523599)
bpy.context.view_layer.update()
